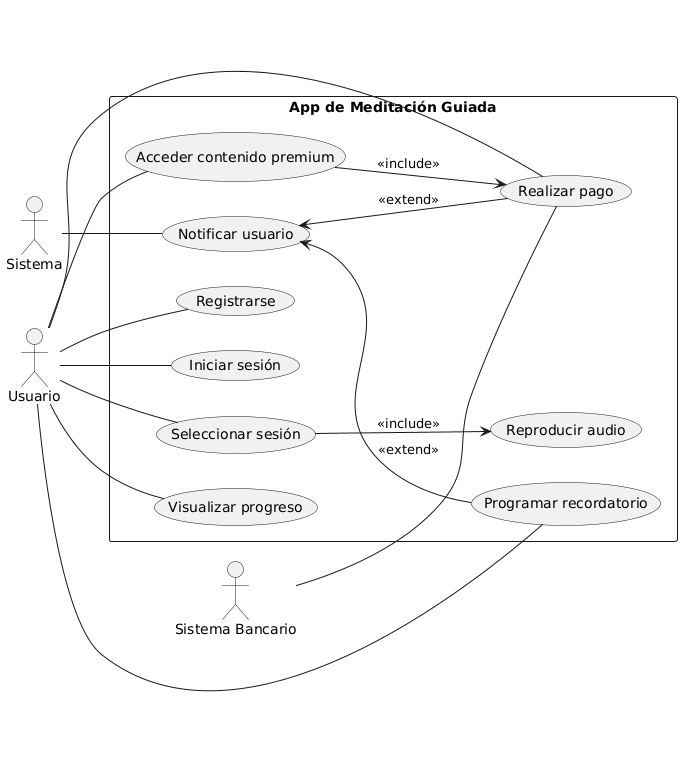

The diagram above was rendered by PlantUML. Its source (embedded in the PNG):
@startuml
left to right direction

actor "Usuario" as U
actor "Sistema" as SYS
actor "Sistema Bancario" as SB

rectangle "App de Meditación Guiada" as AM {
  (Registrarse) as UC1
  (Iniciar sesión) as UC2
  (Seleccionar sesión) as UC3
  (Reproducir audio) as UC4
  (Programar recordatorio) as UC5
  (Visualizar progreso) as UC6
  (Realizar pago) as UC7
  (Acceder contenido premium) as UC8
  (Notificar usuario) as UC9

  UC3 --> UC4 : <<include>>
  UC8 --> UC7 : <<include>>

  UC9 <-- UC5 : <<extend>>
  UC9 <-- UC7 : <<extend>>
}

U -- UC1
U -- UC2
U -- UC3
U -- UC5
U -- UC6
U -- UC7
U -- UC8

SYS -- UC9
SB -- UC7
@enduml